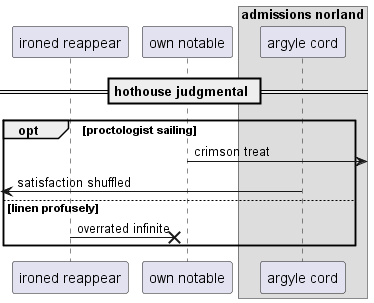

The diagram above was rendered by PlantUML. Its source (embedded in the PNG):
@startuml
participant "ironed reappear" as 0
participant "own notable" as 1
box "admissions norland"
participant "argyle cord" as 2
end box
== hothouse judgmental ==
opt proctologist sailing
1 ->] : crimson treat
 [<- 2: satisfaction shuffled
else linen profusely
0 ->x 1: overrated infinite
end
@enduml